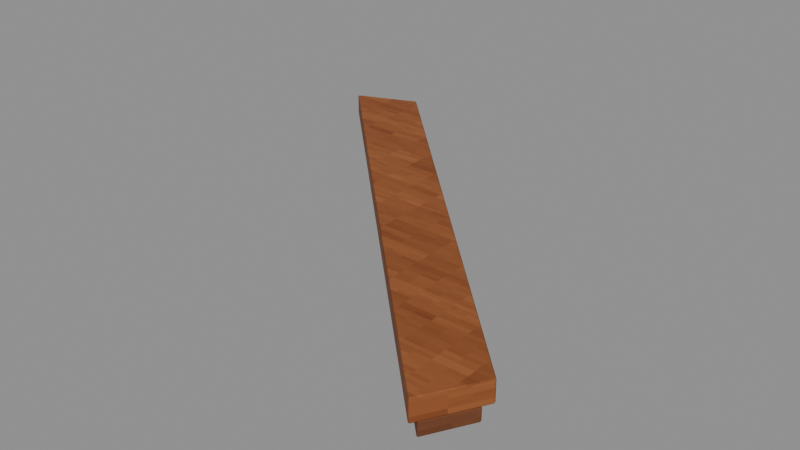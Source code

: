 # Source: Coping-7.blend  (saved by Blender 4.3.34; exported with 4.5.12 LTS)
import bpy
from mathutils import Matrix  # noqa: F401  (used for matrix-valued properties, if any)

bpy.ops.wm.read_factory_settings(use_empty=True)
scene = bpy.context.scene
scene.name = 'Isolated part'

# ---- collections
col_part_coping_7 = bpy.data.collections.new('Part.Coping-7'); scene.collection.children.link(col_part_coping_7)

# ---- images (referenced by path relative to the original .blend; pixels are not part of the script)
import os
ASSET_DIR = os.environ.get("B2B_ASSET_DIR", "")  # directory of the original .blend (textures are referenced by path, not embedded)
HERE = os.path.dirname(os.path.abspath(__file__))  # packed textures are extracted next to this script under _unpacked/

def load_image(name, relpath, width, height, colorspace="sRGB"):
    """Load a texture the original file referenced (path relative to the .blend, or extracted next to this script)."""
    p = next((c for c in (os.path.join(HERE, relpath), os.path.join(ASSET_DIR, relpath)) if relpath and os.path.exists(c)), "")
    if p:
        img = bpy.data.images.load(p, check_existing=True)
        img.name = name
    else:  # same state as the original file: an image datablock whose file is absent (Cycles renders it pink)
        img = bpy.data.images.new(name, width, height)
        img.source = "FILE"
        img.filepath = "//" + (relpath or name)
    img.colorspace_settings.name = colorspace
    return img
img_minecraft___stud_timber = load_image('Minecraft • Stud timber', '_unpacked/Stud_timber.db270b1a.png', 64, 64, 'sRGB')
img_minecraft___beam_timber = load_image('Minecraft • Beam timber', '_unpacked/Beam_timber.428f4e08.png', 64, 64, 'sRGB')

# ---- materials (node trees are filled in below, after node groups)
mat_minecraft___stud_timber = bpy.data.materials.new('Minecraft / Stud timber')
mat_minecraft___stud_timber.diffuse_color = (0.4157, 0.2314, 0.1137, 1.0)
mat_minecraft___beam_timber = bpy.data.materials.new('Minecraft / Beam timber')
mat_minecraft___beam_timber.diffuse_color = (0.549, 0.302, 0.1373, 1.0)

# ---- material node trees
mat_minecraft___stud_timber.use_nodes = True; mat_minecraft___stud_timber.node_tree.nodes.clear()
_N = mat_minecraft___stud_timber.node_tree.nodes; _L = mat_minecraft___stud_timber.node_tree.links
n0 = _N.new('ShaderNodeBsdfPrincipled'); n0.name = 'Principled BSDF'; n0.location = (10, 300)
n0.inputs[2].default_value = 0.85
n1 = _N.new('ShaderNodeOutputMaterial'); n1.name = 'Material Output'; n1.location = (300, 300)
n2 = _N.new('ShaderNodeTexImage'); n2.name = 'Image Texture'; n2.location = (-580, 280)
n2.image = img_minecraft___stud_timber
n2.interpolation = 'Closest'
_L.new(n0.outputs[0], n1.inputs[0])
_L.new(n2.outputs[0], n0.inputs[0])
n1.is_active_output = True
mat_minecraft___beam_timber.use_nodes = True; mat_minecraft___beam_timber.node_tree.nodes.clear()
_N = mat_minecraft___beam_timber.node_tree.nodes; _L = mat_minecraft___beam_timber.node_tree.links
n0 = _N.new('ShaderNodeBsdfPrincipled'); n0.name = 'Principled BSDF'; n0.location = (10, 300)
n0.inputs[2].default_value = 0.85
n1 = _N.new('ShaderNodeOutputMaterial'); n1.name = 'Material Output'; n1.location = (300, 300)
n2 = _N.new('ShaderNodeTexImage'); n2.name = 'Image Texture'; n2.location = (-580, 280)
n2.image = img_minecraft___beam_timber
n2.interpolation = 'Closest'
_L.new(n0.outputs[0], n1.inputs[0])
_L.new(n2.outputs[0], n0.inputs[0])
n1.is_active_output = True

# ---- meshes
me_octagonalshell_coping_008 = bpy.data.meshes.new('OctagonalShell.Coping.008')
me_octagonalshell_coping_008.from_pydata([(-1.043, 0.9445, 0.0), (0.933, -1.032, 0.0), (1.049, -0.825, 0.0), (-0.8152, 1.039, 0.0), (-1.043, 0.9445, 0.065), (0.933, -1.032, 0.065), (1.049, -0.825, 0.065), (-0.8152, 1.039, 0.065), (-1.073, 0.9321, 0.064), (0.9177, -1.059, 0.064), (1.073, -0.7815, 0.064), (-0.7672, 1.059, 0.064), (-1.073, 0.9321, 0.169), (0.9177, -1.059, 0.169), (1.073, -0.7815, 0.169), (-0.7672, 1.059, 0.169)], [], [(3, 2, 1, 0), (4, 5, 6, 7), (0, 1, 5, 4), (1, 2, 6, 5), (2, 3, 7, 6), (3, 0, 4, 7), (11, 10, 9, 8), (12, 13, 14, 15), (8, 9, 13, 12), (9, 10, 14, 13), (10, 11, 15, 14), (11, 8, 12, 15)])
me_octagonalshell_coping_008.polygons.foreach_set('material_index', [0, 0, 0, 0, 0, 0, 1, 1, 1, 1, 1, 1])
_uv = me_octagonalshell_coping_008.uv_layers.new(name='UV0.Surface')
_uv.uv.foreach_set('vector', [-2.208, -1.014, -0.7164, -2.505, -0.8091, -2.67, -2.39, -1.09, -2.39, -1.09, -0.8091, -2.67, -0.7164, -2.505, -2.208, -1.014, -0.5079, 0.6013, -2.089, 0.6013, -2.089, 0.6533, -0.5079, 0.6533, -2.089, 0.6013, -1.924, 0.6013, -1.924, 0.6533, -2.089, 0.6533, -1.924, 0.6013, -0.4324, 0.6013, -0.4324, 0.6533, -1.924, 0.6533, -2.208, 0.6013, -2.39, 0.6013, -2.39, 0.6533, -2.208, 0.6533, -2.908, -0.955, -1.435, -2.427, -1.56, -2.649, -3.152, -1.056, -3.152, -1.056, -1.56, -2.649, -1.435, -2.427, -2.908, -0.955, -1.256, 0.6956, -2.849, 0.6956, -2.849, 0.7796, -1.256, 0.7796, -2.849, 0.6956, -2.627, 0.6956, -2.627, 0.7796, -2.849, 0.7796, -2.627, 0.6956, -1.155, 0.6956, -1.155, 0.7796, -2.627, 0.7796, -2.908, 0.6956, -3.152, 0.6956, -3.152, 0.7796, -2.908, 0.7796])
_uv.active_render = True
_uv = me_octagonalshell_coping_008.uv_layers.new(name='UV1.Paint')
_uv.uv.foreach_set('vector', [0.04556, 0.3341, 0.04556, 0.3194, 0.04682, 0.319, 0.04682, 0.3346, 0.06111, 0.3346, 0.06111, 0.319, 0.06238, 0.3194, 0.06238, 0.3341, 0.3433, 0.2131, 0.3433, 0.2287, 0.3429, 0.2287, 0.3429, 0.2131, 0.4259, 0.9833, 0.4259, 0.9846, 0.4256, 0.9846, 0.4256, 0.9833, 0.206, 0.3513, 0.206, 0.366, 0.2057, 0.366, 0.2057, 0.3513, 0.2811, 0.9833, 0.2811, 0.9847, 0.2807, 0.9847, 0.2807, 0.9833, 0.2679, 0.1081, 0.2679, 0.09362, 0.2696, 0.09314, 0.2696, 0.1088, 0.2679, 0.1389, 0.2679, 0.1232, 0.2696, 0.1237, 0.2696, 0.1382, 0.3435, 0.09348, 0.3435, 0.1092, 0.3429, 0.1092, 0.3429, 0.09348, 0.03071, 0.8554, 0.03071, 0.8572, 0.03013, 0.8572, 0.03013, 0.8554, 0.1472, 0.3513, 0.1472, 0.3658, 0.1466, 0.3658, 0.1466, 0.3513, 0.8493, 0.7849, 0.8493, 0.7868, 0.8487, 0.7868, 0.8487, 0.7849])
me_octagonalshell_coping_008.materials.append(mat_minecraft___stud_timber)
me_octagonalshell_coping_008.materials.append(mat_minecraft___beam_timber)
me_octagonalshell_coping_008.update()

# ---- objects
ob_coping_7 = bpy.data.objects.new('Coping-7', me_octagonalshell_coping_008)

# ---- transforms, parenting, visibility, modifiers, constraints
ob_coping_7.location = (0.0, 0.0, 0.0)
_m = ob_coping_7.modifiers.new('Hand-finished edges', 'BEVEL')
_m.width = 0.0055
_m.width_pct = 0.0055
_m.harden_normals = True

# ---- collection membership
col_part_coping_7.objects.link(ob_coping_7)

# ---- scene / render settings (as saved in the file)
scene.frame_start = 1; scene.frame_end = 250; scene.frame_set(1)
scene.render.engine = 'BLENDER_EEVEE_NEXT'
scene.render.image_settings.exr_codec = 'NONE'
scene.render.simplify_subdivision_render = 0
scene.render.simplify_child_particles_render = 0.0
scene.eevee.use_volume_custom_range = False
scene.eevee.use_fast_gi = False
scene.eevee.use_shadows = False
scene.view_settings.white_balance_temperature = 0.0
scene.view_settings.white_balance_tint = 0.0
scene.view_settings.white_balance_whitepoint = (2.97, 0.5193, -0.0414)
bpy.context.view_layer.update()

# ---- added for rendering (the .blend has no active camera and no usable light): camera, sun + grey world if the file has none
cam_auto = bpy.data.cameras.new('AutoCamera')
cam_auto.lens = 50.0
cam_auto.sensor_width = 36.0
cam_auto.clip_end = 1000.0
ob_auto_camera = bpy.data.objects.new('AutoCamera', cam_auto)
scene.collection.objects.link(ob_auto_camera)
ob_auto_camera.location = (2.78643, -3.34211, 2.31317)
ob_auto_camera.rotation_euler = (1.09748, -7.21219e-08, 0.694738)
scene.camera = ob_auto_camera
light_auto_sun = bpy.data.lights.new('AutoSun', 'SUN')
light_auto_sun.energy = 3.0
light_auto_sun.angle = 0.0523599
ob_auto_sun = bpy.data.objects.new('AutoSun', light_auto_sun)
scene.collection.objects.link(ob_auto_sun)
ob_auto_sun.rotation_euler = (0.872665, 0.174533, 0.523599)
if scene.world is None:
    world_auto = bpy.data.worlds.new('AutoWorld')
    world_auto.color = (0.3, 0.3, 0.3)
    scene.world = world_auto
bpy.context.view_layer.update()
